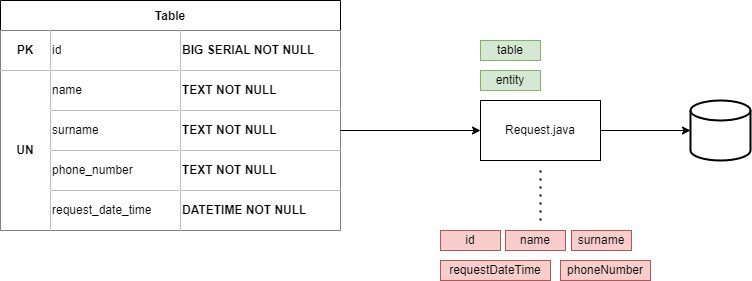

The diagram above was exported from draw.io. Its source (the exported page's mxGraphModel, read from the mxfile embedded in the PNG):
<mxGraphModel dx="1053" dy="559" grid="1" gridSize="10" guides="1" tooltips="1" connect="1" arrows="1" fold="1" page="1" pageScale="1" pageWidth="827" pageHeight="1169" math="0" shadow="0">
  <root>
    <mxCell id="0" />
    <mxCell id="1" parent="0" />
    <mxCell id="lri2Ze_Rpg4Y8_HmsVw4-51" value="Table" style="shape=table;startSize=30;container=1;collapsible=0;childLayout=tableLayout;fontStyle=1;align=center;" vertex="1" parent="1">
      <mxGeometry x="20" y="300" width="340" height="230" as="geometry" />
    </mxCell>
    <mxCell id="lri2Ze_Rpg4Y8_HmsVw4-52" value="" style="shape=tableRow;horizontal=0;startSize=0;swimlaneHead=0;swimlaneBody=0;top=0;left=0;bottom=0;right=0;collapsible=0;dropTarget=0;fillColor=none;points=[[0,0.5],[1,0.5]];portConstraint=eastwest;strokeColor=default;" vertex="1" parent="lri2Ze_Rpg4Y8_HmsVw4-51">
      <mxGeometry y="30" width="340" height="40" as="geometry" />
    </mxCell>
    <mxCell id="lri2Ze_Rpg4Y8_HmsVw4-53" value="&lt;b&gt;PK&lt;/b&gt;" style="shape=partialRectangle;html=1;whiteSpace=wrap;connectable=0;top=0;left=0;bottom=0;right=0;overflow=hidden;" vertex="1" parent="lri2Ze_Rpg4Y8_HmsVw4-52">
      <mxGeometry width="50" height="40" as="geometry">
        <mxRectangle width="50" height="40" as="alternateBounds" />
      </mxGeometry>
    </mxCell>
    <mxCell id="lri2Ze_Rpg4Y8_HmsVw4-54" value="id" style="shape=partialRectangle;html=1;whiteSpace=wrap;connectable=0;top=0;left=0;bottom=0;right=0;overflow=hidden;align=left;" vertex="1" parent="lri2Ze_Rpg4Y8_HmsVw4-52">
      <mxGeometry x="50" width="130" height="40" as="geometry">
        <mxRectangle width="130" height="40" as="alternateBounds" />
      </mxGeometry>
    </mxCell>
    <mxCell id="lri2Ze_Rpg4Y8_HmsVw4-55" value="BIG SERIAL NOT NULL" style="shape=partialRectangle;html=1;whiteSpace=wrap;connectable=0;top=0;left=0;bottom=0;right=0;overflow=hidden;fontStyle=1;align=left;" vertex="1" parent="lri2Ze_Rpg4Y8_HmsVw4-52">
      <mxGeometry x="180" width="160" height="40" as="geometry">
        <mxRectangle width="160" height="40" as="alternateBounds" />
      </mxGeometry>
    </mxCell>
    <mxCell id="lri2Ze_Rpg4Y8_HmsVw4-56" value="" style="shape=tableRow;horizontal=0;startSize=0;swimlaneHead=0;swimlaneBody=0;top=0;left=0;bottom=0;right=0;collapsible=0;dropTarget=0;fillColor=none;points=[[0,0.5],[1,0.5]];portConstraint=eastwest;strokeColor=default;" vertex="1" parent="lri2Ze_Rpg4Y8_HmsVw4-51">
      <mxGeometry y="70" width="340" height="40" as="geometry" />
    </mxCell>
    <mxCell id="lri2Ze_Rpg4Y8_HmsVw4-57" value="&lt;b&gt;UN&lt;/b&gt;" style="shape=partialRectangle;html=1;whiteSpace=wrap;connectable=0;top=0;left=0;bottom=0;right=0;overflow=hidden;rowspan=4;colspan=1;" vertex="1" parent="lri2Ze_Rpg4Y8_HmsVw4-56">
      <mxGeometry width="50" height="160" as="geometry">
        <mxRectangle width="50" height="40" as="alternateBounds" />
      </mxGeometry>
    </mxCell>
    <mxCell id="lri2Ze_Rpg4Y8_HmsVw4-58" value="name" style="shape=partialRectangle;html=1;whiteSpace=wrap;connectable=0;top=0;left=0;bottom=0;right=0;overflow=hidden;align=left;" vertex="1" parent="lri2Ze_Rpg4Y8_HmsVw4-56">
      <mxGeometry x="50" width="130" height="40" as="geometry">
        <mxRectangle width="130" height="40" as="alternateBounds" />
      </mxGeometry>
    </mxCell>
    <mxCell id="lri2Ze_Rpg4Y8_HmsVw4-59" value="TEXT NOT NULL" style="shape=partialRectangle;html=1;whiteSpace=wrap;connectable=0;top=0;left=0;bottom=0;right=0;overflow=hidden;fontStyle=1;align=left;" vertex="1" parent="lri2Ze_Rpg4Y8_HmsVw4-56">
      <mxGeometry x="180" width="160" height="40" as="geometry">
        <mxRectangle width="160" height="40" as="alternateBounds" />
      </mxGeometry>
    </mxCell>
    <mxCell id="lri2Ze_Rpg4Y8_HmsVw4-60" value="" style="shape=tableRow;horizontal=0;startSize=0;swimlaneHead=0;swimlaneBody=0;top=0;left=0;bottom=0;right=0;collapsible=0;dropTarget=0;fillColor=none;points=[[0,0.5],[1,0.5]];portConstraint=eastwest;strokeColor=default;" vertex="1" parent="lri2Ze_Rpg4Y8_HmsVw4-51">
      <mxGeometry y="110" width="340" height="40" as="geometry" />
    </mxCell>
    <mxCell id="lri2Ze_Rpg4Y8_HmsVw4-62" value="surname" style="shape=partialRectangle;html=1;whiteSpace=wrap;connectable=0;top=0;left=0;bottom=0;right=0;overflow=hidden;align=left;" vertex="1" parent="lri2Ze_Rpg4Y8_HmsVw4-60">
      <mxGeometry x="50" width="130" height="40" as="geometry">
        <mxRectangle width="130" height="40" as="alternateBounds" />
      </mxGeometry>
    </mxCell>
    <mxCell id="lri2Ze_Rpg4Y8_HmsVw4-63" value="TEXT NOT NULL" style="shape=partialRectangle;html=1;whiteSpace=wrap;connectable=0;top=0;left=0;bottom=0;right=0;overflow=hidden;fontStyle=1;align=left;" vertex="1" parent="lri2Ze_Rpg4Y8_HmsVw4-60">
      <mxGeometry x="180" width="160" height="40" as="geometry">
        <mxRectangle width="160" height="40" as="alternateBounds" />
      </mxGeometry>
    </mxCell>
    <mxCell id="lri2Ze_Rpg4Y8_HmsVw4-64" style="shape=tableRow;horizontal=0;startSize=0;swimlaneHead=0;swimlaneBody=0;top=0;left=0;bottom=0;right=0;collapsible=0;dropTarget=0;fillColor=none;points=[[0,0.5],[1,0.5]];portConstraint=eastwest;strokeColor=default;" vertex="1" parent="lri2Ze_Rpg4Y8_HmsVw4-51">
      <mxGeometry y="150" width="340" height="40" as="geometry" />
    </mxCell>
    <mxCell id="lri2Ze_Rpg4Y8_HmsVw4-66" value="phone_number" style="shape=partialRectangle;html=1;whiteSpace=wrap;connectable=0;top=0;left=0;bottom=0;right=0;overflow=hidden;align=left;" vertex="1" parent="lri2Ze_Rpg4Y8_HmsVw4-64">
      <mxGeometry x="50" width="130" height="40" as="geometry">
        <mxRectangle width="130" height="40" as="alternateBounds" />
      </mxGeometry>
    </mxCell>
    <mxCell id="lri2Ze_Rpg4Y8_HmsVw4-67" value="TEXT NOT NULL" style="shape=partialRectangle;html=1;whiteSpace=wrap;connectable=0;top=0;left=0;bottom=0;right=0;overflow=hidden;fontStyle=1;align=left;" vertex="1" parent="lri2Ze_Rpg4Y8_HmsVw4-64">
      <mxGeometry x="180" width="160" height="40" as="geometry">
        <mxRectangle width="160" height="40" as="alternateBounds" />
      </mxGeometry>
    </mxCell>
    <mxCell id="lri2Ze_Rpg4Y8_HmsVw4-68" style="shape=tableRow;horizontal=0;startSize=0;swimlaneHead=0;swimlaneBody=0;top=0;left=0;bottom=0;right=0;collapsible=0;dropTarget=0;fillColor=none;points=[[0,0.5],[1,0.5]];portConstraint=eastwest;strokeColor=default;" vertex="1" parent="lri2Ze_Rpg4Y8_HmsVw4-51">
      <mxGeometry y="190" width="340" height="40" as="geometry" />
    </mxCell>
    <mxCell id="lri2Ze_Rpg4Y8_HmsVw4-70" value="request_date_time" style="shape=partialRectangle;html=1;whiteSpace=wrap;connectable=0;top=0;left=0;bottom=0;right=0;overflow=hidden;align=left;" vertex="1" parent="lri2Ze_Rpg4Y8_HmsVw4-68">
      <mxGeometry x="50" width="130" height="40" as="geometry">
        <mxRectangle width="130" height="40" as="alternateBounds" />
      </mxGeometry>
    </mxCell>
    <mxCell id="lri2Ze_Rpg4Y8_HmsVw4-71" value="DATETIME NOT NULL" style="shape=partialRectangle;html=1;whiteSpace=wrap;connectable=0;top=0;left=0;bottom=0;right=0;overflow=hidden;fontStyle=1;align=left;" vertex="1" parent="lri2Ze_Rpg4Y8_HmsVw4-68">
      <mxGeometry x="180" width="160" height="40" as="geometry">
        <mxRectangle width="160" height="40" as="alternateBounds" />
      </mxGeometry>
    </mxCell>
    <mxCell id="lri2Ze_Rpg4Y8_HmsVw4-84" style="edgeStyle=orthogonalEdgeStyle;rounded=0;orthogonalLoop=1;jettySize=auto;html=1;exitX=1;exitY=0.5;exitDx=0;exitDy=0;entryX=0;entryY=0.5;entryDx=0;entryDy=0;entryPerimeter=0;" edge="1" parent="1" source="lri2Ze_Rpg4Y8_HmsVw4-72" target="lri2Ze_Rpg4Y8_HmsVw4-83">
      <mxGeometry relative="1" as="geometry" />
    </mxCell>
    <mxCell id="lri2Ze_Rpg4Y8_HmsVw4-72" value="Request.java" style="rounded=0;whiteSpace=wrap;html=1;strokeColor=default;" vertex="1" parent="1">
      <mxGeometry x="500" y="400" width="120" height="60" as="geometry" />
    </mxCell>
    <mxCell id="lri2Ze_Rpg4Y8_HmsVw4-73" style="edgeStyle=orthogonalEdgeStyle;rounded=0;orthogonalLoop=1;jettySize=auto;html=1;exitX=1;exitY=0.5;exitDx=0;exitDy=0;entryX=0;entryY=0.5;entryDx=0;entryDy=0;" edge="1" parent="1" source="lri2Ze_Rpg4Y8_HmsVw4-60" target="lri2Ze_Rpg4Y8_HmsVw4-72">
      <mxGeometry relative="1" as="geometry" />
    </mxCell>
    <mxCell id="lri2Ze_Rpg4Y8_HmsVw4-75" value="entity" style="rounded=0;whiteSpace=wrap;html=1;strokeColor=#82b366;fillColor=#d5e8d4;" vertex="1" parent="1">
      <mxGeometry x="500" y="370" width="60" height="20" as="geometry" />
    </mxCell>
    <mxCell id="lri2Ze_Rpg4Y8_HmsVw4-76" value="table" style="rounded=0;whiteSpace=wrap;html=1;strokeColor=#82b366;fillColor=#d5e8d4;" vertex="1" parent="1">
      <mxGeometry x="500" y="340" width="60" height="20" as="geometry" />
    </mxCell>
    <mxCell id="lri2Ze_Rpg4Y8_HmsVw4-77" value="" style="endArrow=none;dashed=1;html=1;dashPattern=1 3;strokeWidth=2;rounded=0;" edge="1" parent="1">
      <mxGeometry width="50" height="50" relative="1" as="geometry">
        <mxPoint x="560" y="520" as="sourcePoint" />
        <mxPoint x="560" y="470" as="targetPoint" />
      </mxGeometry>
    </mxCell>
    <mxCell id="lri2Ze_Rpg4Y8_HmsVw4-78" value="id" style="rounded=0;whiteSpace=wrap;html=1;strokeColor=#b85450;fillColor=#f8cecc;" vertex="1" parent="1">
      <mxGeometry x="460" y="530" width="60" height="20" as="geometry" />
    </mxCell>
    <mxCell id="lri2Ze_Rpg4Y8_HmsVw4-79" value="name" style="rounded=0;whiteSpace=wrap;html=1;strokeColor=#b85450;fillColor=#f8cecc;" vertex="1" parent="1">
      <mxGeometry x="525" y="530" width="60" height="20" as="geometry" />
    </mxCell>
    <mxCell id="lri2Ze_Rpg4Y8_HmsVw4-80" value="surname" style="rounded=0;whiteSpace=wrap;html=1;strokeColor=#b85450;fillColor=#f8cecc;" vertex="1" parent="1">
      <mxGeometry x="591" y="530" width="60" height="20" as="geometry" />
    </mxCell>
    <mxCell id="lri2Ze_Rpg4Y8_HmsVw4-81" value="phoneNumber" style="rounded=0;whiteSpace=wrap;html=1;strokeColor=#b85450;fillColor=#f8cecc;" vertex="1" parent="1">
      <mxGeometry x="580" y="560" width="90" height="20" as="geometry" />
    </mxCell>
    <mxCell id="lri2Ze_Rpg4Y8_HmsVw4-82" value="requestDateTime" style="rounded=0;whiteSpace=wrap;html=1;strokeColor=#b85450;fillColor=#f8cecc;" vertex="1" parent="1">
      <mxGeometry x="460" y="560" width="110" height="20" as="geometry" />
    </mxCell>
    <mxCell id="lri2Ze_Rpg4Y8_HmsVw4-83" value="" style="strokeWidth=2;html=1;shape=mxgraph.flowchart.database;whiteSpace=wrap;strokeColor=default;" vertex="1" parent="1">
      <mxGeometry x="710" y="400" width="60" height="60" as="geometry" />
    </mxCell>
  </root>
</mxGraphModel>